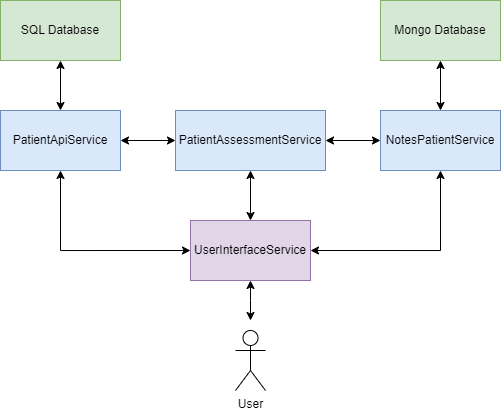

The diagram above was exported from draw.io. Its source (the exported page's mxGraphModel, read from the mxfile embedded in the PNG):
<mxGraphModel dx="724" dy="379" grid="1" gridSize="10" guides="1" tooltips="1" connect="1" arrows="1" fold="1" page="1" pageScale="1" pageWidth="827" pageHeight="1169" math="0" shadow="0">
  <root>
    <mxCell id="0" />
    <mxCell id="1" parent="0" />
    <mxCell id="vklucn8j_7WWkZUt2lKE-7" style="edgeStyle=orthogonalEdgeStyle;rounded=0;orthogonalLoop=1;jettySize=auto;html=1;exitX=0.5;exitY=1;exitDx=0;exitDy=0;entryX=0;entryY=0.5;entryDx=0;entryDy=0;startArrow=classic;startFill=1;" parent="1" source="vklucn8j_7WWkZUt2lKE-1" target="vklucn8j_7WWkZUt2lKE-5" edge="1">
      <mxGeometry relative="1" as="geometry" />
    </mxCell>
    <mxCell id="gcJ1V4OuWZNNnZcG5895-3" style="edgeStyle=orthogonalEdgeStyle;rounded=0;orthogonalLoop=1;jettySize=auto;html=1;exitX=1;exitY=0.5;exitDx=0;exitDy=0;entryX=0;entryY=0.5;entryDx=0;entryDy=0;startArrow=classic;startFill=1;" edge="1" parent="1" source="vklucn8j_7WWkZUt2lKE-1" target="gcJ1V4OuWZNNnZcG5895-1">
      <mxGeometry relative="1" as="geometry" />
    </mxCell>
    <mxCell id="vklucn8j_7WWkZUt2lKE-1" value="PatientApiService" style="rounded=0;whiteSpace=wrap;html=1;fillColor=#dae8fc;strokeColor=#6c8ebf;" parent="1" vertex="1">
      <mxGeometry x="100" y="200" width="120" height="60" as="geometry" />
    </mxCell>
    <mxCell id="vklucn8j_7WWkZUt2lKE-8" style="edgeStyle=orthogonalEdgeStyle;rounded=0;orthogonalLoop=1;jettySize=auto;html=1;exitX=0.5;exitY=1;exitDx=0;exitDy=0;entryX=1;entryY=0.5;entryDx=0;entryDy=0;startArrow=classic;startFill=1;" parent="1" source="vklucn8j_7WWkZUt2lKE-2" target="vklucn8j_7WWkZUt2lKE-5" edge="1">
      <mxGeometry relative="1" as="geometry" />
    </mxCell>
    <mxCell id="gcJ1V4OuWZNNnZcG5895-4" style="edgeStyle=orthogonalEdgeStyle;rounded=0;orthogonalLoop=1;jettySize=auto;html=1;exitX=0;exitY=0.5;exitDx=0;exitDy=0;entryX=1;entryY=0.5;entryDx=0;entryDy=0;startArrow=classic;startFill=1;" edge="1" parent="1" source="vklucn8j_7WWkZUt2lKE-2" target="gcJ1V4OuWZNNnZcG5895-1">
      <mxGeometry relative="1" as="geometry" />
    </mxCell>
    <mxCell id="vklucn8j_7WWkZUt2lKE-2" value="NotesPatientService" style="rounded=0;whiteSpace=wrap;html=1;fillColor=#dae8fc;strokeColor=#6c8ebf;" parent="1" vertex="1">
      <mxGeometry x="480" y="200" width="120" height="60" as="geometry" />
    </mxCell>
    <mxCell id="vklucn8j_7WWkZUt2lKE-9" style="edgeStyle=orthogonalEdgeStyle;rounded=0;orthogonalLoop=1;jettySize=auto;html=1;exitX=0.5;exitY=1;exitDx=0;exitDy=0;entryX=0.5;entryY=0;entryDx=0;entryDy=0;startArrow=classic;startFill=1;" parent="1" source="vklucn8j_7WWkZUt2lKE-3" target="vklucn8j_7WWkZUt2lKE-2" edge="1">
      <mxGeometry relative="1" as="geometry" />
    </mxCell>
    <mxCell id="vklucn8j_7WWkZUt2lKE-3" value="Mongo Database" style="rounded=0;whiteSpace=wrap;html=1;fillColor=#d5e8d4;strokeColor=#82b366;" parent="1" vertex="1">
      <mxGeometry x="480" y="90" width="120" height="60" as="geometry" />
    </mxCell>
    <mxCell id="vklucn8j_7WWkZUt2lKE-10" style="edgeStyle=orthogonalEdgeStyle;rounded=0;orthogonalLoop=1;jettySize=auto;html=1;exitX=0.5;exitY=1;exitDx=0;exitDy=0;entryX=0.5;entryY=0;entryDx=0;entryDy=0;startArrow=classic;startFill=1;" parent="1" source="vklucn8j_7WWkZUt2lKE-4" target="vklucn8j_7WWkZUt2lKE-1" edge="1">
      <mxGeometry relative="1" as="geometry" />
    </mxCell>
    <mxCell id="vklucn8j_7WWkZUt2lKE-4" value="SQL Database" style="rounded=0;whiteSpace=wrap;html=1;fillColor=#d5e8d4;strokeColor=#82b366;" parent="1" vertex="1">
      <mxGeometry x="100" y="90" width="120" height="60" as="geometry" />
    </mxCell>
    <mxCell id="vklucn8j_7WWkZUt2lKE-12" style="edgeStyle=orthogonalEdgeStyle;rounded=0;orthogonalLoop=1;jettySize=auto;html=1;exitX=0.5;exitY=1;exitDx=0;exitDy=0;endArrow=classic;endFill=1;startArrow=classic;startFill=1;" parent="1" source="vklucn8j_7WWkZUt2lKE-5" edge="1">
      <mxGeometry relative="1" as="geometry">
        <mxPoint x="350" y="410" as="targetPoint" />
      </mxGeometry>
    </mxCell>
    <mxCell id="vklucn8j_7WWkZUt2lKE-5" value="UserInterfaceService" style="rounded=0;whiteSpace=wrap;html=1;fillColor=#e1d5e7;strokeColor=#9673a6;" parent="1" vertex="1">
      <mxGeometry x="290" y="310" width="120" height="60" as="geometry" />
    </mxCell>
    <mxCell id="vklucn8j_7WWkZUt2lKE-6" value="User" style="shape=umlActor;verticalLabelPosition=bottom;verticalAlign=top;html=1;outlineConnect=0;" parent="1" vertex="1">
      <mxGeometry x="335" y="420" width="30" height="60" as="geometry" />
    </mxCell>
    <mxCell id="gcJ1V4OuWZNNnZcG5895-2" style="edgeStyle=orthogonalEdgeStyle;rounded=0;orthogonalLoop=1;jettySize=auto;html=1;exitX=0.5;exitY=1;exitDx=0;exitDy=0;entryX=0.5;entryY=0;entryDx=0;entryDy=0;startArrow=classic;startFill=1;" edge="1" parent="1" source="gcJ1V4OuWZNNnZcG5895-1" target="vklucn8j_7WWkZUt2lKE-5">
      <mxGeometry relative="1" as="geometry" />
    </mxCell>
    <mxCell id="gcJ1V4OuWZNNnZcG5895-1" value="PatientAssessmentService" style="rounded=0;whiteSpace=wrap;html=1;fillColor=#dae8fc;strokeColor=#6c8ebf;" vertex="1" parent="1">
      <mxGeometry x="275" y="200" width="150" height="60" as="geometry" />
    </mxCell>
  </root>
</mxGraphModel>